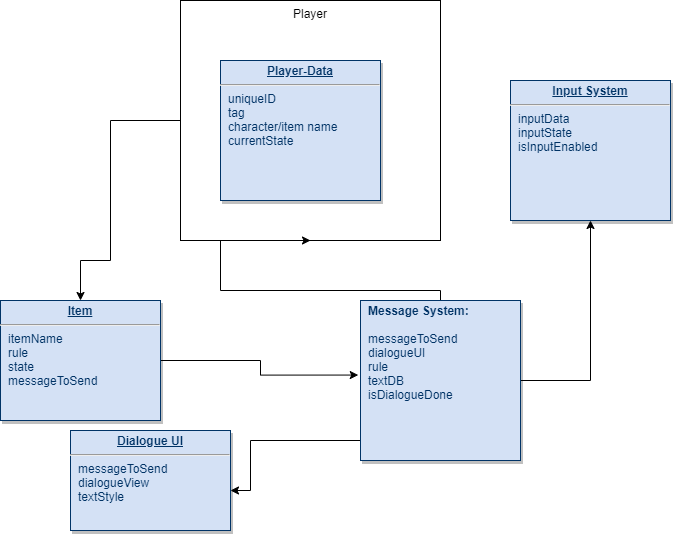

The diagram above was exported from draw.io. Its source (the exported page's mxGraphModel, read from the mxfile embedded in the PNG):
<mxGraphModel dx="1422" dy="766" grid="1" gridSize="10" guides="1" tooltips="1" connect="1" arrows="1" fold="1" page="1" pageScale="1" pageWidth="826" pageHeight="1169" background="none" math="0" shadow="0">
  <root>
    <mxCell id="0" />
    <mxCell id="1" parent="0" />
    <mxCell id="Ufl6a2jSMkOiO_FNKc7k-128" style="edgeStyle=orthogonalEdgeStyle;rounded=0;orthogonalLoop=1;jettySize=auto;html=1;entryX=0.5;entryY=0;entryDx=0;entryDy=0;" parent="1" source="Ufl6a2jSMkOiO_FNKc7k-121" target="28" edge="1">
      <mxGeometry relative="1" as="geometry">
        <Array as="points">
          <mxPoint x="240" y="370" />
          <mxPoint x="210" y="370" />
        </Array>
      </mxGeometry>
    </mxCell>
    <mxCell id="Ufl6a2jSMkOiO_FNKc7k-121" value="Player" style="rounded=0;whiteSpace=wrap;html=1;verticalAlign=top;" parent="1" vertex="1">
      <mxGeometry x="310" y="110" width="260" height="240" as="geometry" />
    </mxCell>
    <mxCell id="Ufl6a2jSMkOiO_FNKc7k-125" style="edgeStyle=orthogonalEdgeStyle;rounded=0;orthogonalLoop=1;jettySize=auto;html=1;" parent="1" source="21" target="Ufl6a2jSMkOiO_FNKc7k-119" edge="1">
      <mxGeometry relative="1" as="geometry">
        <Array as="points">
          <mxPoint x="380" y="550" />
          <mxPoint x="380" y="600" />
        </Array>
      </mxGeometry>
    </mxCell>
    <mxCell id="Ufl6a2jSMkOiO_FNKc7k-127" style="edgeStyle=orthogonalEdgeStyle;rounded=0;orthogonalLoop=1;jettySize=auto;html=1;entryX=0.5;entryY=1;entryDx=0;entryDy=0;" parent="1" source="21" target="Ufl6a2jSMkOiO_FNKc7k-121" edge="1">
      <mxGeometry relative="1" as="geometry">
        <Array as="points">
          <mxPoint x="350" y="400" />
          <mxPoint x="350" y="350" />
        </Array>
      </mxGeometry>
    </mxCell>
    <mxCell id="Ufl6a2jSMkOiO_FNKc7k-131" style="edgeStyle=orthogonalEdgeStyle;rounded=0;orthogonalLoop=1;jettySize=auto;html=1;" parent="1" source="21" edge="1">
      <mxGeometry relative="1" as="geometry">
        <mxPoint x="720" y="330" as="targetPoint" />
      </mxGeometry>
    </mxCell>
    <mxCell id="21" value="&lt;p style=&quot;margin: 0px ; margin-top: 4px ; text-align: center ; text-decoration: underline&quot;&gt;&lt;/p&gt;&lt;p style=&quot;margin: 0px ; margin-left: 8px&quot;&gt;&lt;b&gt;Message System:&lt;/b&gt;&lt;/p&gt;&lt;p style=&quot;margin: 0px ; margin-left: 8px&quot;&gt;&lt;b&gt;&lt;br&gt;&lt;/b&gt;&lt;/p&gt;&lt;p style=&quot;margin: 0px ; margin-left: 8px&quot;&gt;messageToSend&lt;/p&gt;&lt;p style=&quot;margin: 0px ; margin-left: 8px&quot;&gt;dialogueUI&lt;/p&gt;&lt;p style=&quot;margin: 0px ; margin-left: 8px&quot;&gt;rule&lt;/p&gt;&lt;p style=&quot;margin: 0px ; margin-left: 8px&quot;&gt;textDB&lt;/p&gt;&lt;p style=&quot;margin: 0px ; margin-left: 8px&quot;&gt;isDialogueDone&lt;/p&gt;&lt;p style=&quot;margin: 0px ; margin-left: 8px&quot;&gt;&lt;b&gt;&lt;br&gt;&lt;/b&gt;&lt;/p&gt;&lt;p style=&quot;margin: 0px ; margin-left: 8px&quot;&gt;&lt;br&gt;&lt;/p&gt;" style="verticalAlign=top;align=left;overflow=fill;fontSize=12;fontFamily=Helvetica;html=1;strokeColor=#003366;shadow=1;fillColor=#D4E1F5;fontColor=#003366" parent="1" vertex="1">
      <mxGeometry x="490" y="409.9999999999998" width="160" height="160" as="geometry" />
    </mxCell>
    <mxCell id="Ufl6a2jSMkOiO_FNKc7k-124" style="edgeStyle=orthogonalEdgeStyle;rounded=0;orthogonalLoop=1;jettySize=auto;html=1;entryX=-0.014;entryY=0.466;entryDx=0;entryDy=0;entryPerimeter=0;" parent="1" source="28" target="21" edge="1">
      <mxGeometry relative="1" as="geometry" />
    </mxCell>
    <mxCell id="28" value="&lt;p style=&quot;margin: 0px ; margin-top: 4px ; text-align: center ; text-decoration: underline&quot;&gt;&lt;strong&gt;Item&lt;/strong&gt;&lt;/p&gt;&lt;hr&gt;&lt;p style=&quot;margin: 0px ; margin-left: 8px&quot;&gt;&lt;span&gt;itemName&lt;/span&gt;&lt;br&gt;&lt;/p&gt;&lt;p style=&quot;margin: 0px ; margin-left: 8px&quot;&gt;&lt;span&gt;rule&lt;/span&gt;&lt;/p&gt;&lt;p style=&quot;margin: 0px ; margin-left: 8px&quot;&gt;&lt;span&gt;state&lt;/span&gt;&lt;/p&gt;&lt;p style=&quot;margin: 0px ; margin-left: 8px&quot;&gt;&lt;span&gt;messageToSend&lt;/span&gt;&lt;/p&gt;&lt;p style=&quot;margin: 0px ; margin-left: 8px&quot;&gt;&lt;span&gt;&lt;br&gt;&lt;/span&gt;&lt;/p&gt;" style="verticalAlign=top;align=left;overflow=fill;fontSize=12;fontFamily=Helvetica;html=1;strokeColor=#003366;shadow=1;fillColor=#D4E1F5;fontColor=#003366" parent="1" vertex="1">
      <mxGeometry x="130" y="410" width="160" height="120" as="geometry" />
    </mxCell>
    <mxCell id="25" value="&lt;p style=&quot;margin: 0px ; margin-top: 4px ; text-align: center ; text-decoration: underline&quot;&gt;&lt;strong&gt;Player-Data&lt;/strong&gt;&lt;/p&gt;&lt;hr&gt;&lt;p style=&quot;margin: 0px ; margin-left: 8px&quot;&gt;uniqueID&lt;/p&gt;&lt;p style=&quot;margin: 0px ; margin-left: 8px&quot;&gt;tag&lt;/p&gt;&lt;p style=&quot;margin: 0px ; margin-left: 8px&quot;&gt;character/item name&lt;/p&gt;&lt;p style=&quot;margin: 0px ; margin-left: 8px&quot;&gt;currentState&lt;/p&gt;&lt;p style=&quot;margin: 0px ; margin-left: 8px&quot;&gt;&lt;br&gt;&lt;/p&gt;" style="verticalAlign=top;align=left;overflow=fill;fontSize=12;fontFamily=Helvetica;html=1;strokeColor=#003366;shadow=1;fillColor=#D4E1F5;fontColor=#003366" parent="1" vertex="1">
      <mxGeometry x="350" y="170" width="160" height="140" as="geometry" />
    </mxCell>
    <mxCell id="Ufl6a2jSMkOiO_FNKc7k-119" value="&lt;p style=&quot;margin: 0px ; margin-top: 4px ; text-align: center ; text-decoration: underline&quot;&gt;&lt;b&gt;Dialogue UI&lt;/b&gt;&lt;/p&gt;&lt;hr&gt;&lt;p style=&quot;margin: 0px ; margin-left: 8px&quot;&gt;messageToSend&lt;/p&gt;&lt;p style=&quot;margin: 0px ; margin-left: 8px&quot;&gt;dialogueView&lt;/p&gt;&lt;p style=&quot;margin: 0px ; margin-left: 8px&quot;&gt;textStyle&lt;/p&gt;&lt;p style=&quot;margin: 0px ; margin-left: 8px&quot;&gt;&lt;br&gt;&lt;/p&gt;&lt;p style=&quot;margin: 0px ; margin-left: 8px&quot;&gt;&lt;span&gt;&lt;br&gt;&lt;/span&gt;&lt;/p&gt;" style="verticalAlign=top;align=left;overflow=fill;fontSize=12;fontFamily=Helvetica;html=1;strokeColor=#003366;shadow=1;fillColor=#D4E1F5;fontColor=#003366" parent="1" vertex="1">
      <mxGeometry x="200" y="540" width="160" height="100" as="geometry" />
    </mxCell>
    <mxCell id="Ufl6a2jSMkOiO_FNKc7k-120" value="&lt;p style=&quot;margin: 0px ; margin-top: 4px ; text-align: center ; text-decoration: underline&quot;&gt;&lt;strong&gt;Input System&lt;/strong&gt;&lt;/p&gt;&lt;hr&gt;&lt;p style=&quot;margin: 0px ; margin-left: 8px&quot;&gt;inputData&lt;/p&gt;&lt;p style=&quot;margin: 0px ; margin-left: 8px&quot;&gt;inputState&lt;/p&gt;&lt;p style=&quot;margin: 0px ; margin-left: 8px&quot;&gt;isInputEnabled&lt;/p&gt;&lt;p style=&quot;margin: 0px ; margin-left: 8px&quot;&gt;&lt;br&gt;&lt;/p&gt;&lt;p style=&quot;margin: 0px ; margin-left: 8px&quot;&gt;&lt;span&gt;&lt;br&gt;&lt;/span&gt;&lt;/p&gt;" style="verticalAlign=top;align=left;overflow=fill;fontSize=12;fontFamily=Helvetica;html=1;strokeColor=#003366;shadow=1;fillColor=#D4E1F5;fontColor=#003366" parent="1" vertex="1">
      <mxGeometry x="640" y="190" width="160" height="140" as="geometry" />
    </mxCell>
  </root>
</mxGraphModel>